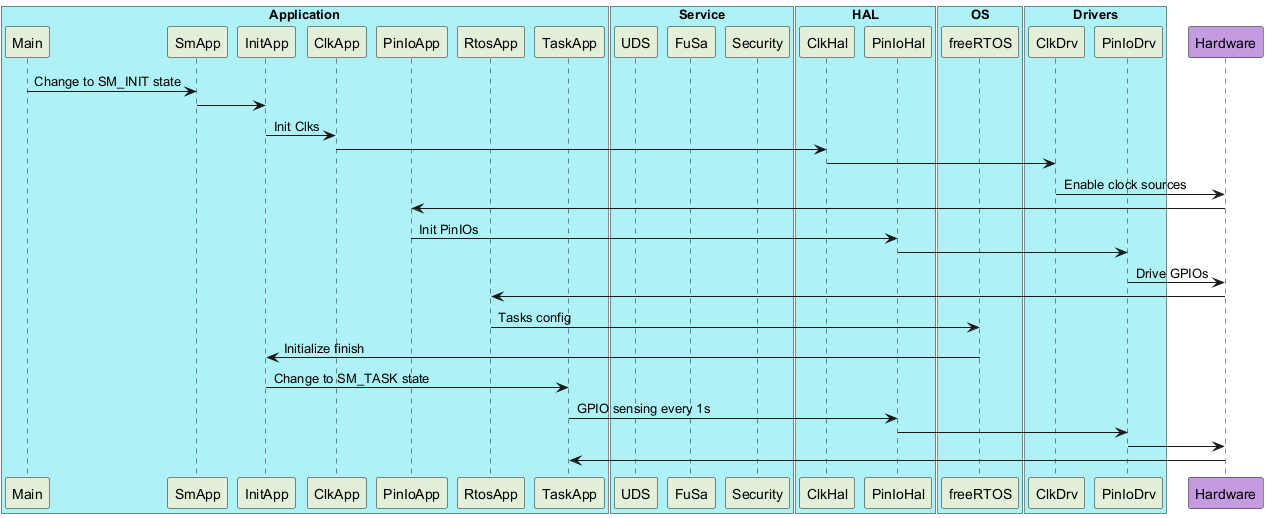

The diagram above was rendered by PlantUML. Its source (embedded in the PNG):
@startuml
'Define "Application" component and colors
box "Application" #aef2f7
participant Main #E2EFD9
participant SmApp #E2EFD9
participant InitApp #E2EFD9
participant ClkApp #E2EFD9
participant PinIoApp #E2EFD9
participant RtosApp #E2EFD9
participant TaskApp #E2EFD9
end box

'Define "Service" component
box "Service" #aef2f7
participant UDS #E2EFD9
participant FuSa #E2EFD9
participant Security #E2EFD9
end box

'Define "HAL" component
box "HAL" #aef2f7
participant ClkHal #E2EFD9
participant PinIoHal #E2EFD9
end box

'Define "OS" component
box "OS" #aef2f7
participant freeRTOS #E2EFD9
end box

'Define "Drivers" component
box "Drivers" #aef2f7
participant ClkDrv #E2EFD9
participant PinIoDrv #E2EFD9
end box

'Define "Hardware" layer
participant Hardware #C49BE1

'Plan modules sequence
Main -> SmApp: Change to SM_INIT state
SmApp -> InitApp
InitApp -> ClkApp: Init Clks
ClkApp -> ClkHal
ClkHal -> ClkDrv
ClkDrv -> Hardware: Enable clock sources
Hardware -> PinIoApp 
PinIoApp -> PinIoHal: Init PinIOs
PinIoHal -> PinIoDrv
PinIoDrv -> Hardware: Drive GPIOs
Hardware -> RtosApp
RtosApp -> freeRTOS: Tasks config
freeRTOS -> InitApp: Initialize finish
InitApp -> TaskApp: Change to SM_TASK state
TaskApp -> PinIoHal: GPIO sensing every 1s
PinIoHal -> PinIoDrv
PinIoDrv -> Hardware
Hardware -> TaskApp
@enduml